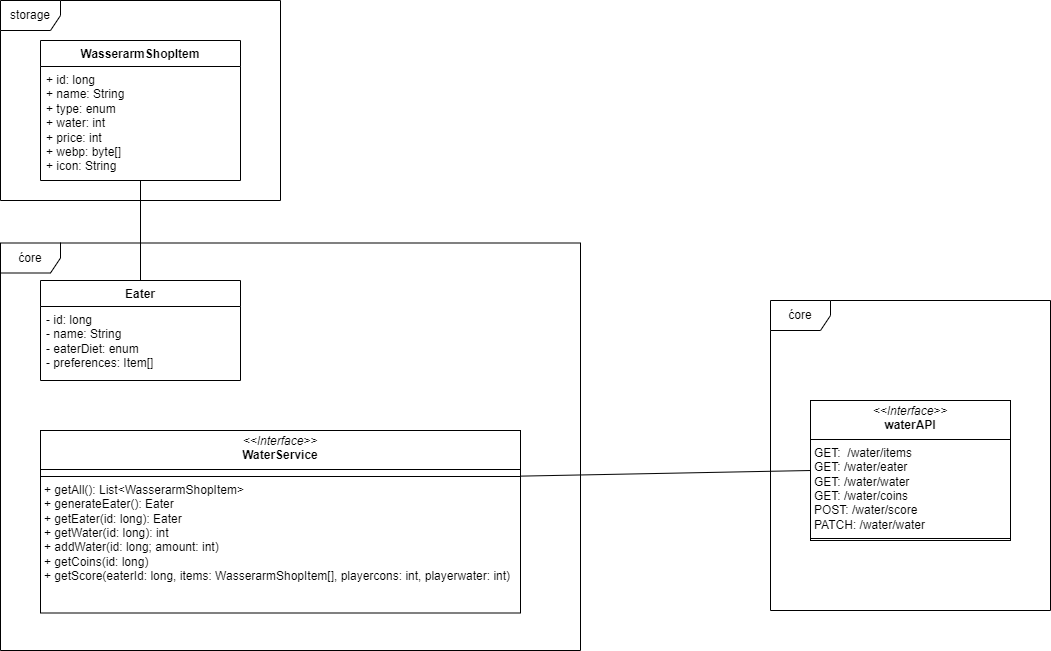

The diagram above was exported from draw.io. Its source (the exported page's mxGraphModel, read from the mxfile embedded in the PNG):
<mxGraphModel dx="1857" dy="1052" grid="1" gridSize="10" guides="1" tooltips="1" connect="1" arrows="1" fold="1" page="1" pageScale="1" pageWidth="850" pageHeight="1100" math="0" shadow="0">
  <root>
    <mxCell id="0" />
    <mxCell id="1" parent="0" />
    <mxCell id="k0RXGG7jA4YN6tqX4Mhr-10" value="&lt;p style=&quot;margin:0px;margin-top:4px;text-align:center;&quot;&gt;&lt;i&gt;&amp;lt;&amp;lt;Interface&amp;gt;&amp;gt;&lt;/i&gt;&lt;br&gt;&lt;b&gt;waterAPI&lt;/b&gt;&lt;br&gt;&lt;/p&gt;&lt;hr size=&quot;1&quot; style=&quot;border-style:solid;&quot;&gt;&lt;p style=&quot;margin:0px;margin-left:4px;&quot;&gt;GET:&amp;nbsp; /water/items&lt;/p&gt;&lt;p style=&quot;margin:0px;margin-left:4px;&quot;&gt;GET: /water/eater&lt;/p&gt;&lt;p style=&quot;margin:0px;margin-left:4px;&quot;&gt;GET: /water/water&lt;/p&gt;&lt;p style=&quot;margin:0px;margin-left:4px;&quot;&gt;GET: /water/coins&lt;/p&gt;&lt;p style=&quot;margin:0px;margin-left:4px;&quot;&gt;POST: /water/score&lt;br&gt;&lt;/p&gt;&lt;p style=&quot;margin:0px;margin-left:4px;&quot;&gt;PATCH: /water/water&lt;br&gt;&lt;/p&gt;&lt;hr size=&quot;1&quot; style=&quot;border-style:solid;&quot;&gt;" style="verticalAlign=top;align=left;overflow=fill;html=1;whiteSpace=wrap;" parent="1" vertex="1">
      <mxGeometry x="890" y="640" width="200" height="140" as="geometry" />
    </mxCell>
    <mxCell id="k0RXGG7jA4YN6tqX4Mhr-27" value="&lt;div&gt;WasserarmShopItem&lt;/div&gt;&lt;div&gt;&lt;br&gt;&lt;/div&gt;" style="swimlane;fontStyle=1;align=center;verticalAlign=top;childLayout=stackLayout;horizontal=1;startSize=26;horizontalStack=0;resizeParent=1;resizeParentMax=0;resizeLast=0;collapsible=1;marginBottom=0;whiteSpace=wrap;html=1;" parent="1" vertex="1">
      <mxGeometry x="120" y="280" width="200" height="140" as="geometry">
        <mxRectangle x="440" y="640" width="110" height="30" as="alternateBounds" />
      </mxGeometry>
    </mxCell>
    <mxCell id="k0RXGG7jA4YN6tqX4Mhr-28" value="&lt;div&gt;+ id: long&lt;/div&gt;&lt;div&gt;+ name: String&lt;/div&gt;&lt;div&gt;+ type: enum&lt;/div&gt;&lt;div&gt;+ water: int&lt;br&gt;+ price: int&lt;/div&gt;&lt;div&gt;+ webp: byte[]&lt;/div&gt;&lt;div&gt;+ icon: String&lt;/div&gt;" style="text;strokeColor=none;fillColor=none;align=left;verticalAlign=top;spacingLeft=4;spacingRight=4;overflow=hidden;rotatable=0;points=[[0,0.5],[1,0.5]];portConstraint=eastwest;whiteSpace=wrap;html=1;" parent="k0RXGG7jA4YN6tqX4Mhr-27" vertex="1">
      <mxGeometry y="26" width="200" height="114" as="geometry" />
    </mxCell>
    <mxCell id="k0RXGG7jA4YN6tqX4Mhr-31" value="Eater" style="swimlane;fontStyle=1;align=center;verticalAlign=top;childLayout=stackLayout;horizontal=1;startSize=26;horizontalStack=0;resizeParent=1;resizeParentMax=0;resizeLast=0;collapsible=1;marginBottom=0;whiteSpace=wrap;html=1;" parent="1" vertex="1">
      <mxGeometry x="120" y="520" width="200" height="100" as="geometry" />
    </mxCell>
    <mxCell id="k0RXGG7jA4YN6tqX4Mhr-32" value="&lt;div&gt;&lt;span style=&quot;background-color: initial;&quot;&gt;- id: long&lt;/span&gt;&lt;/div&gt;&lt;div&gt;&lt;span style=&quot;background-color: initial;&quot;&gt;- name: String&lt;/span&gt;&lt;br&gt;&lt;/div&gt;&lt;div&gt;- eaterDiet: enum&lt;/div&gt;&lt;div&gt;- preferences: Item[]&lt;/div&gt;" style="text;strokeColor=none;fillColor=none;align=left;verticalAlign=top;spacingLeft=4;spacingRight=4;overflow=hidden;rotatable=0;points=[[0,0.5],[1,0.5]];portConstraint=eastwest;whiteSpace=wrap;html=1;" parent="k0RXGG7jA4YN6tqX4Mhr-31" vertex="1">
      <mxGeometry y="26" width="200" height="74" as="geometry" />
    </mxCell>
    <mxCell id="k0RXGG7jA4YN6tqX4Mhr-35" value="" style="endArrow=none;html=1;rounded=0;exitX=0.5;exitY=1;exitDx=0;exitDy=0;entryX=0.5;entryY=0;entryDx=0;entryDy=0;" parent="1" source="k0RXGG7jA4YN6tqX4Mhr-27" target="k0RXGG7jA4YN6tqX4Mhr-31" edge="1">
      <mxGeometry width="50" height="50" relative="1" as="geometry">
        <mxPoint x="380" y="340" as="sourcePoint" />
        <mxPoint x="430" y="290" as="targetPoint" />
      </mxGeometry>
    </mxCell>
    <mxCell id="k0RXGG7jA4YN6tqX4Mhr-36" value="storage" style="shape=umlFrame;whiteSpace=wrap;html=1;pointerEvents=0;" parent="1" vertex="1">
      <mxGeometry x="80" y="240" width="280" height="200" as="geometry" />
    </mxCell>
    <mxCell id="k0RXGG7jA4YN6tqX4Mhr-37" value="ćore" style="shape=umlFrame;whiteSpace=wrap;html=1;pointerEvents=0;" parent="1" vertex="1">
      <mxGeometry x="80" y="482.5" width="580" height="407.5" as="geometry" />
    </mxCell>
    <mxCell id="k0RXGG7jA4YN6tqX4Mhr-38" value="ćore" style="shape=umlFrame;whiteSpace=wrap;html=1;pointerEvents=0;" parent="1" vertex="1">
      <mxGeometry x="850" y="540" width="280" height="310" as="geometry" />
    </mxCell>
    <mxCell id="k0RXGG7jA4YN6tqX4Mhr-40" value="&lt;p style=&quot;margin:0px;margin-top:4px;text-align:center;&quot;&gt;&lt;i&gt;&amp;lt;&amp;lt;Interface&amp;gt;&amp;gt;&lt;/i&gt;&lt;br&gt;&lt;b&gt;WaterService&lt;/b&gt;&lt;br&gt;&lt;/p&gt;&lt;hr size=&quot;1&quot; style=&quot;border-style:solid;&quot;&gt;&lt;hr size=&quot;1&quot; style=&quot;border-style:solid;&quot;&gt;&lt;p style=&quot;margin:0px;margin-left:4px;&quot;&gt;+ getAll(): List&amp;lt;WasserarmShopItem&amp;gt;&lt;/p&gt;&lt;p style=&quot;margin:0px;margin-left:4px;&quot;&gt;+ generateEater(): Eater&lt;br&gt;&lt;/p&gt;&lt;p style=&quot;margin:0px;margin-left:4px;&quot;&gt;+ getEater(id: long): Eater&lt;/p&gt;&lt;p style=&quot;margin:0px;margin-left:4px;&quot;&gt;+ getWater(id: long): int&lt;/p&gt;&lt;p style=&quot;margin:0px;margin-left:4px;&quot;&gt;+ addWater(id: long; amount: int)&lt;br&gt;+ getCoins(id: long)&lt;br&gt;+ getScore(eaterId: long, items:&amp;nbsp;&lt;span style=&quot;background-color: initial;&quot;&gt;WasserarmShopItem[], playercons: int, playerwater: int)&lt;/span&gt;&lt;/p&gt;" style="verticalAlign=top;align=left;overflow=fill;html=1;whiteSpace=wrap;" parent="1" vertex="1">
      <mxGeometry x="120" y="670" width="480" height="182.5" as="geometry" />
    </mxCell>
    <mxCell id="k0RXGG7jA4YN6tqX4Mhr-41" value="" style="endArrow=none;html=1;rounded=0;exitX=1;exitY=0.25;exitDx=0;exitDy=0;entryX=0;entryY=0.5;entryDx=0;entryDy=0;" parent="1" source="k0RXGG7jA4YN6tqX4Mhr-40" target="k0RXGG7jA4YN6tqX4Mhr-10" edge="1">
      <mxGeometry width="50" height="50" relative="1" as="geometry">
        <mxPoint x="520" y="520" as="sourcePoint" />
        <mxPoint x="570" y="470" as="targetPoint" />
      </mxGeometry>
    </mxCell>
  </root>
</mxGraphModel>